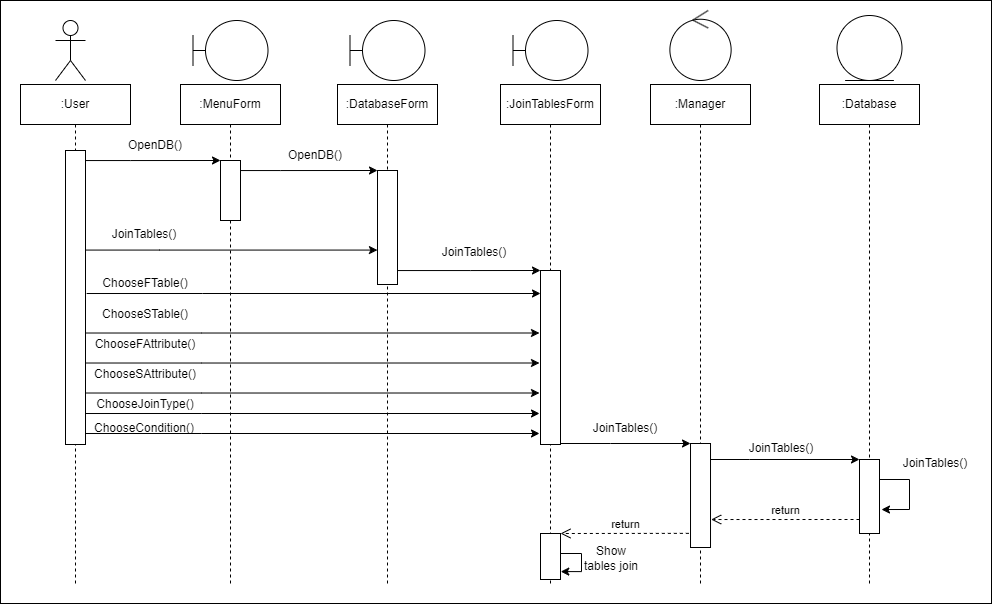

The diagram above was exported from draw.io. Its source (the exported page's mxGraphModel, read from the mxfile embedded in the PNG):
<mxGraphModel dx="1354" dy="738" grid="1" gridSize="10" guides="1" tooltips="1" connect="1" arrows="1" fold="1" page="1" pageScale="1" pageWidth="827" pageHeight="1169" math="0" shadow="0">
  <root>
    <mxCell id="0" />
    <mxCell id="1" parent="0" />
    <mxCell id="2" value="" style="rounded=0;whiteSpace=wrap;html=1;" vertex="1" parent="1">
      <mxGeometry x="1259" y="2057" width="991" height="603" as="geometry" />
    </mxCell>
    <mxCell id="3" value=":User" style="shape=umlLifeline;perimeter=lifelinePerimeter;whiteSpace=wrap;html=1;container=1;collapsible=0;recursiveResize=0;outlineConnect=0;" vertex="1" parent="1">
      <mxGeometry x="1279" y="2141" width="110" height="499" as="geometry" />
    </mxCell>
    <mxCell id="4" value="" style="rounded=0;whiteSpace=wrap;html=1;" vertex="1" parent="3">
      <mxGeometry x="45" y="66" width="20" height="294" as="geometry" />
    </mxCell>
    <mxCell id="5" value=":MenuForm" style="shape=umlLifeline;perimeter=lifelinePerimeter;whiteSpace=wrap;html=1;container=1;collapsible=0;recursiveResize=0;outlineConnect=0;" vertex="1" parent="1">
      <mxGeometry x="1439" y="2141" width="100" height="499" as="geometry" />
    </mxCell>
    <mxCell id="6" value="" style="rounded=0;whiteSpace=wrap;html=1;" vertex="1" parent="5">
      <mxGeometry x="40" y="76" width="20" height="60" as="geometry" />
    </mxCell>
    <mxCell id="7" style="edgeStyle=orthogonalEdgeStyle;rounded=0;orthogonalLoop=1;jettySize=auto;html=1;entryX=-0.058;entryY=0.387;entryDx=0;entryDy=0;entryPerimeter=0;" edge="1" parent="5">
      <mxGeometry relative="1" as="geometry">
        <Array as="points">
          <mxPoint x="21.16" y="248.51000000000022" />
          <mxPoint x="21.16" y="248.51000000000022" />
        </Array>
        <mxPoint x="-94.84" y="248.51000000000022" as="sourcePoint" />
        <mxPoint x="359.00000000000017" y="248.49800000000005" as="targetPoint" />
      </mxGeometry>
    </mxCell>
    <mxCell id="8" value="ChooseSTable()" style="text;html=1;strokeColor=none;fillColor=none;align=center;verticalAlign=middle;whiteSpace=wrap;rounded=0;" vertex="1" parent="5">
      <mxGeometry x="-99.84" y="214.51000000000022" width="130" height="30" as="geometry" />
    </mxCell>
    <mxCell id="9" style="edgeStyle=orthogonalEdgeStyle;rounded=0;orthogonalLoop=1;jettySize=auto;html=1;entryX=-0.058;entryY=0.387;entryDx=0;entryDy=0;entryPerimeter=0;" edge="1" parent="5">
      <mxGeometry relative="1" as="geometry">
        <Array as="points">
          <mxPoint x="21.16" y="278.5100000000002" />
          <mxPoint x="21.16" y="278.5100000000002" />
        </Array>
        <mxPoint x="-94.84" y="278.5100000000002" as="sourcePoint" />
        <mxPoint x="359.00000000000017" y="278.49800000000005" as="targetPoint" />
      </mxGeometry>
    </mxCell>
    <mxCell id="10" value="ChooseFAttribute()" style="text;html=1;strokeColor=none;fillColor=none;align=center;verticalAlign=middle;whiteSpace=wrap;rounded=0;" vertex="1" parent="5">
      <mxGeometry x="-99.84" y="244.51000000000022" width="130" height="30" as="geometry" />
    </mxCell>
    <mxCell id="11" style="edgeStyle=orthogonalEdgeStyle;rounded=0;orthogonalLoop=1;jettySize=auto;html=1;entryX=-0.058;entryY=0.387;entryDx=0;entryDy=0;entryPerimeter=0;" edge="1" parent="5">
      <mxGeometry relative="1" as="geometry">
        <Array as="points">
          <mxPoint x="21.16" y="308.5100000000002" />
          <mxPoint x="21.16" y="308.5100000000002" />
        </Array>
        <mxPoint x="-94.84" y="308.5100000000002" as="sourcePoint" />
        <mxPoint x="359.00000000000017" y="308.49800000000005" as="targetPoint" />
      </mxGeometry>
    </mxCell>
    <mxCell id="12" value="ChooseSAttribute()" style="text;html=1;strokeColor=none;fillColor=none;align=center;verticalAlign=middle;whiteSpace=wrap;rounded=0;" vertex="1" parent="5">
      <mxGeometry x="-99.84" y="274.5100000000002" width="130" height="30" as="geometry" />
    </mxCell>
    <mxCell id="13" value="ChooseJoinType()" style="text;html=1;strokeColor=none;fillColor=none;align=center;verticalAlign=middle;whiteSpace=wrap;rounded=0;" vertex="1" parent="5">
      <mxGeometry x="-99.83999999999992" y="304.5100000000002" width="130" height="30" as="geometry" />
    </mxCell>
    <mxCell id="14" value=":DatabaseForm" style="shape=umlLifeline;perimeter=lifelinePerimeter;whiteSpace=wrap;html=1;container=1;collapsible=0;recursiveResize=0;outlineConnect=0;" vertex="1" parent="1">
      <mxGeometry x="1596" y="2141" width="100" height="499" as="geometry" />
    </mxCell>
    <mxCell id="15" value="" style="rounded=0;whiteSpace=wrap;html=1;" vertex="1" parent="14">
      <mxGeometry x="40" y="86" width="20" height="114" as="geometry" />
    </mxCell>
    <mxCell id="16" style="edgeStyle=orthogonalEdgeStyle;rounded=0;orthogonalLoop=1;jettySize=auto;html=1;entryX=-0.058;entryY=0.387;entryDx=0;entryDy=0;entryPerimeter=0;" edge="1" parent="14">
      <mxGeometry relative="1" as="geometry">
        <Array as="points">
          <mxPoint x="-135.83999999999992" y="329.0100000000002" />
          <mxPoint x="-135.83999999999992" y="329.0100000000002" />
        </Array>
        <mxPoint x="-251.84000000000015" y="329.0100000000002" as="sourcePoint" />
        <mxPoint x="202" y="328.99800000000005" as="targetPoint" />
      </mxGeometry>
    </mxCell>
    <mxCell id="17" value=":Manager" style="shape=umlLifeline;perimeter=lifelinePerimeter;whiteSpace=wrap;html=1;container=1;collapsible=0;recursiveResize=0;outlineConnect=0;" vertex="1" parent="1">
      <mxGeometry x="1909" y="2141" width="100" height="499" as="geometry" />
    </mxCell>
    <mxCell id="18" value="" style="rounded=0;whiteSpace=wrap;html=1;" vertex="1" parent="17">
      <mxGeometry x="40.01" y="359" width="20" height="104" as="geometry" />
    </mxCell>
    <mxCell id="19" value="" style="shape=umlActor;verticalLabelPosition=bottom;verticalAlign=top;html=1;" vertex="1" parent="1">
      <mxGeometry x="1314" y="2077" width="30" height="60" as="geometry" />
    </mxCell>
    <mxCell id="20" value="" style="shape=umlBoundary;whiteSpace=wrap;html=1;" vertex="1" parent="1">
      <mxGeometry x="1451.5" y="2077" width="75" height="60" as="geometry" />
    </mxCell>
    <mxCell id="21" value="" style="shape=umlBoundary;whiteSpace=wrap;html=1;" vertex="1" parent="1">
      <mxGeometry x="1608.5" y="2077" width="75" height="60" as="geometry" />
    </mxCell>
    <mxCell id="22" value="" style="ellipse;shape=umlControl;whiteSpace=wrap;html=1;" vertex="1" parent="1">
      <mxGeometry x="1928.38" y="2067" width="61.25" height="70" as="geometry" />
    </mxCell>
    <mxCell id="23" style="edgeStyle=orthogonalEdgeStyle;rounded=0;orthogonalLoop=1;jettySize=auto;html=1;entryX=0;entryY=0;entryDx=0;entryDy=0;" edge="1" source="4" target="6" parent="1">
      <mxGeometry relative="1" as="geometry">
        <Array as="points">
          <mxPoint x="1389" y="2217" />
          <mxPoint x="1389" y="2217" />
        </Array>
      </mxGeometry>
    </mxCell>
    <mxCell id="24" style="edgeStyle=orthogonalEdgeStyle;rounded=0;orthogonalLoop=1;jettySize=auto;html=1;entryX=0;entryY=0;entryDx=0;entryDy=0;" edge="1" source="6" target="15" parent="1">
      <mxGeometry relative="1" as="geometry">
        <Array as="points">
          <mxPoint x="1539" y="2227" />
          <mxPoint x="1539" y="2227" />
        </Array>
      </mxGeometry>
    </mxCell>
    <mxCell id="25" style="edgeStyle=orthogonalEdgeStyle;rounded=0;orthogonalLoop=1;jettySize=auto;html=1;entryX=-0.003;entryY=0.698;entryDx=0;entryDy=0;entryPerimeter=0;" edge="1" source="4" target="15" parent="1">
      <mxGeometry relative="1" as="geometry">
        <Array as="points">
          <mxPoint x="1418" y="2307" />
        </Array>
      </mxGeometry>
    </mxCell>
    <mxCell id="26" style="edgeStyle=orthogonalEdgeStyle;rounded=0;orthogonalLoop=1;jettySize=auto;html=1;entryX=0;entryY=0;entryDx=0;entryDy=0;" edge="1" source="15" target="40" parent="1">
      <mxGeometry relative="1" as="geometry">
        <Array as="points">
          <mxPoint x="1729" y="2327" />
          <mxPoint x="1729" y="2327" />
        </Array>
        <mxPoint x="1739" y="2327" as="targetPoint" />
      </mxGeometry>
    </mxCell>
    <mxCell id="27" value="OpenDB()" style="text;html=1;strokeColor=none;fillColor=none;align=center;verticalAlign=middle;whiteSpace=wrap;rounded=0;" vertex="1" parent="1">
      <mxGeometry x="1359" y="2187" width="110" height="30" as="geometry" />
    </mxCell>
    <mxCell id="28" value="OpenDB()" style="text;html=1;strokeColor=none;fillColor=none;align=center;verticalAlign=middle;whiteSpace=wrap;rounded=0;" vertex="1" parent="1">
      <mxGeometry x="1519" y="2197" width="110" height="30" as="geometry" />
    </mxCell>
    <mxCell id="29" value="JoinTables()" style="text;html=1;strokeColor=none;fillColor=none;align=center;verticalAlign=middle;whiteSpace=wrap;rounded=0;" vertex="1" parent="1">
      <mxGeometry x="1348" y="2276" width="110" height="30" as="geometry" />
    </mxCell>
    <mxCell id="30" value="JoinTables()" style="text;html=1;strokeColor=none;fillColor=none;align=center;verticalAlign=middle;whiteSpace=wrap;rounded=0;" vertex="1" parent="1">
      <mxGeometry x="1668" y="2294" width="130" height="30" as="geometry" />
    </mxCell>
    <mxCell id="31" value=":Database" style="shape=umlLifeline;perimeter=lifelinePerimeter;whiteSpace=wrap;html=1;container=1;collapsible=0;recursiveResize=0;outlineConnect=0;" vertex="1" parent="1">
      <mxGeometry x="2078" y="2141" width="100" height="499" as="geometry" />
    </mxCell>
    <mxCell id="32" value="" style="rounded=0;whiteSpace=wrap;html=1;" vertex="1" parent="31">
      <mxGeometry x="40" y="375" width="20" height="74" as="geometry" />
    </mxCell>
    <mxCell id="33" style="edgeStyle=orthogonalEdgeStyle;rounded=0;orthogonalLoop=1;jettySize=auto;html=1;entryX=1.1;entryY=0.676;entryDx=0;entryDy=0;entryPerimeter=0;" edge="1" parent="31" source="32" target="32">
      <mxGeometry relative="1" as="geometry">
        <mxPoint x="120" y="425" as="targetPoint" />
        <Array as="points">
          <mxPoint x="90" y="395" />
          <mxPoint x="90" y="425" />
        </Array>
      </mxGeometry>
    </mxCell>
    <mxCell id="34" value="" style="ellipse;shape=umlEntity;whiteSpace=wrap;html=1;" vertex="1" parent="1">
      <mxGeometry x="2095.5" y="2072" width="65" height="65" as="geometry" />
    </mxCell>
    <mxCell id="35" style="edgeStyle=orthogonalEdgeStyle;rounded=0;orthogonalLoop=1;jettySize=auto;html=1;entryX=0;entryY=0;entryDx=0;entryDy=0;" edge="1" source="18" target="32" parent="1">
      <mxGeometry relative="1" as="geometry">
        <Array as="points">
          <mxPoint x="2008" y="2516" />
          <mxPoint x="2008" y="2516" />
        </Array>
      </mxGeometry>
    </mxCell>
    <mxCell id="36" value="JoinTables()" style="text;html=1;strokeColor=none;fillColor=none;align=center;verticalAlign=middle;whiteSpace=wrap;rounded=0;" vertex="1" parent="1">
      <mxGeometry x="1975.01" y="2490" width="130" height="30" as="geometry" />
    </mxCell>
    <mxCell id="37" value="JoinTables()" style="text;html=1;strokeColor=none;fillColor=none;align=center;verticalAlign=middle;whiteSpace=wrap;rounded=0;" vertex="1" parent="1">
      <mxGeometry x="2129" y="2505" width="130" height="30" as="geometry" />
    </mxCell>
    <mxCell id="38" value="return" style="html=1;verticalAlign=bottom;endArrow=open;dashed=1;endSize=8;rounded=0;entryX=1.033;entryY=0.731;entryDx=0;entryDy=0;entryPerimeter=0;" edge="1" target="18" parent="1">
      <mxGeometry relative="1" as="geometry">
        <mxPoint x="2118" y="2576" as="sourcePoint" />
        <mxPoint x="1993.5" y="2630" as="targetPoint" />
      </mxGeometry>
    </mxCell>
    <mxCell id="39" value=":JoinTablesForm" style="shape=umlLifeline;perimeter=lifelinePerimeter;whiteSpace=wrap;html=1;container=1;collapsible=0;recursiveResize=0;outlineConnect=0;" vertex="1" parent="1">
      <mxGeometry x="1759" y="2141" width="100" height="499" as="geometry" />
    </mxCell>
    <mxCell id="40" value="" style="rounded=0;whiteSpace=wrap;html=1;" vertex="1" parent="39">
      <mxGeometry x="40" y="186" width="20" height="174" as="geometry" />
    </mxCell>
    <mxCell id="41" style="edgeStyle=orthogonalEdgeStyle;rounded=0;orthogonalLoop=1;jettySize=auto;html=1;entryX=-0.058;entryY=0.387;entryDx=0;entryDy=0;entryPerimeter=0;" edge="1" parent="39">
      <mxGeometry relative="1" as="geometry">
        <Array as="points">
          <mxPoint x="-297.84" y="209.01000000000022" />
          <mxPoint x="-297.84" y="209.01000000000022" />
        </Array>
        <mxPoint x="-413.84000000000026" y="209.01000000000022" as="sourcePoint" />
        <mxPoint x="39.99999999999994" y="208.99800000000005" as="targetPoint" />
      </mxGeometry>
    </mxCell>
    <mxCell id="42" value="" style="rounded=0;whiteSpace=wrap;html=1;" vertex="1" parent="39">
      <mxGeometry x="40" y="449" width="20" height="46" as="geometry" />
    </mxCell>
    <mxCell id="43" style="edgeStyle=orthogonalEdgeStyle;rounded=0;orthogonalLoop=1;jettySize=auto;html=1;entryX=1.013;entryY=0.828;entryDx=0;entryDy=0;entryPerimeter=0;" edge="1" parent="39" source="42" target="42">
      <mxGeometry relative="1" as="geometry">
        <mxPoint x="-50" y="479" as="targetPoint" />
        <Array as="points">
          <mxPoint x="81" y="469" />
          <mxPoint x="81" y="487" />
        </Array>
      </mxGeometry>
    </mxCell>
    <mxCell id="44" value="" style="shape=umlBoundary;whiteSpace=wrap;html=1;" vertex="1" parent="1">
      <mxGeometry x="1771.5" y="2077" width="75" height="60" as="geometry" />
    </mxCell>
    <mxCell id="45" value="ChooseFTable()" style="text;html=1;strokeColor=none;fillColor=none;align=center;verticalAlign=middle;whiteSpace=wrap;rounded=0;" vertex="1" parent="1">
      <mxGeometry x="1339.16" y="2324.75" width="130" height="30" as="geometry" />
    </mxCell>
    <mxCell id="46" style="edgeStyle=orthogonalEdgeStyle;rounded=0;orthogonalLoop=1;jettySize=auto;html=1;entryX=0;entryY=0;entryDx=0;entryDy=0;" edge="1" target="18" parent="1">
      <mxGeometry relative="1" as="geometry">
        <mxPoint x="1909" y="2500" as="targetPoint" />
        <Array as="points">
          <mxPoint x="1869" y="2500" />
          <mxPoint x="1869" y="2500" />
        </Array>
        <mxPoint x="1819" y="2500.0000000000005" as="sourcePoint" />
      </mxGeometry>
    </mxCell>
    <mxCell id="47" value="JoinTables()" style="text;html=1;strokeColor=none;fillColor=none;align=center;verticalAlign=middle;whiteSpace=wrap;rounded=0;" vertex="1" parent="1">
      <mxGeometry x="1819" y="2470" width="130" height="30" as="geometry" />
    </mxCell>
    <mxCell id="48" value="return" style="html=1;verticalAlign=bottom;endArrow=open;dashed=1;endSize=8;rounded=0;entryX=1;entryY=0;entryDx=0;entryDy=0;exitX=-0.084;exitY=0.864;exitDx=0;exitDy=0;exitPerimeter=0;" edge="1" source="18" target="42" parent="1">
      <mxGeometry relative="1" as="geometry">
        <mxPoint x="1939" y="2590" as="sourcePoint" />
        <mxPoint x="1749" y="2630" as="targetPoint" />
      </mxGeometry>
    </mxCell>
    <mxCell id="49" value="Show tables join" style="text;html=1;strokeColor=none;fillColor=none;align=center;verticalAlign=middle;whiteSpace=wrap;rounded=0;" vertex="1" parent="1">
      <mxGeometry x="1840" y="2600" width="60" height="30" as="geometry" />
    </mxCell>
    <mxCell id="50" value="ChooseCondition()" style="text;html=1;strokeColor=none;fillColor=none;align=center;verticalAlign=middle;whiteSpace=wrap;rounded=0;" vertex="1" parent="1">
      <mxGeometry x="1338" y="2470" width="130" height="30" as="geometry" />
    </mxCell>
    <mxCell id="51" style="edgeStyle=orthogonalEdgeStyle;rounded=0;orthogonalLoop=1;jettySize=auto;html=1;entryX=-0.058;entryY=0.387;entryDx=0;entryDy=0;entryPerimeter=0;" edge="1" parent="1">
      <mxGeometry relative="1" as="geometry">
        <Array as="points">
          <mxPoint x="1460.16" y="2490.01" />
          <mxPoint x="1460.16" y="2490.01" />
        </Array>
        <mxPoint x="1344.1599999999999" y="2490.01" as="sourcePoint" />
        <mxPoint x="1798" y="2489.998" as="targetPoint" />
      </mxGeometry>
    </mxCell>
  </root>
</mxGraphModel>